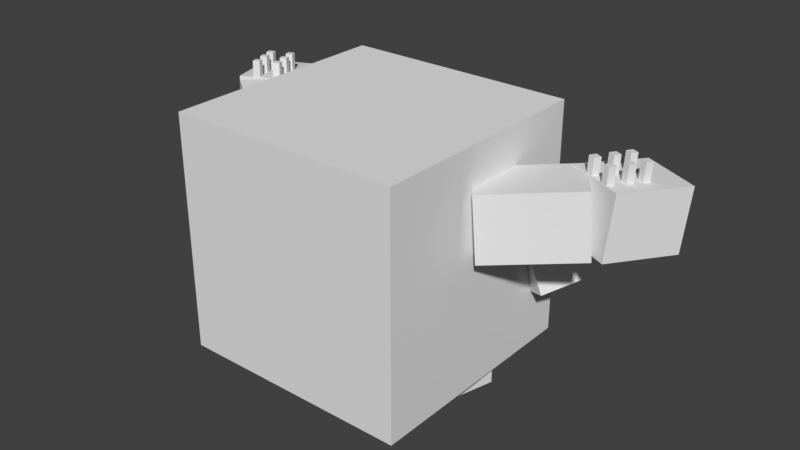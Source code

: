 # Source: graveler_alola.blend  (saved by Blender 2.78.0; exported with 4.5.12 LTS)
import bpy
from mathutils import Matrix  # noqa: F401  (used for matrix-valued properties, if any)

bpy.ops.wm.read_factory_settings(use_empty=True)
scene = bpy.context.scene
scene.name = 'Scene'

# ---- collections
col_collection_1 = bpy.data.collections.new('Collection 1'); scene.collection.children.link(col_collection_1)

# ---- world
world_world = bpy.data.worlds.new('World'); scene.world = world_world
world_world.color = (0.05088, 0.05088, 0.05088)
world_world.use_sun_shadow = False
world_world.sun_shadow_jitter_overblur = 0.0
world_world.cycles.sampling_method = 'MANUAL'

# ---- meshes
me_head = bpy.data.meshes.new('head')
me_head.from_pydata([(0.4688, 0.4688, -0.4687), (-0.4688, 0.4688, -0.4687), (-0.4688, 0.4687, 0.4688), (0.4688, 0.4687, 0.4688), (-0.4688, -0.4687, -0.4688), (0.4688, -0.4687, -0.4688), (0.4688, -0.4688, 0.4687), (-0.4688, -0.4688, 0.4687)], [], [(0, 1, 2, 3), (4, 5, 6, 7), (3, 2, 7, 6), (5, 4, 1, 0), (5, 0, 3, 6), (1, 4, 7, 2)])
_uv = me_head.uv_layers.new(name='UVMap')
_uv.uv.foreach_set('vector', [0.2969, 0.0, 0.5312, 0.0, 0.5312, 0.4688, 0.2969, 0.4688, 0.7656, 0.0, 1.0, 0.0, 1.0, 0.4688, 0.7656, 0.4688, 0.2969, 0.4688, 0.5312, 0.4688, 0.5312, 0.9375, 0.2969, 0.9375, 0.5312, 0.4688, 0.7656, 0.4688, 0.7656, 0.9375, 0.5312, 0.9375, 0.0625, 0.0, 0.2969, 0.0, 0.2969, 0.4688, 0.0625, 0.4688, 0.5312, 0.0, 0.7656, 0.0, 0.7656, 0.4688, 0.5312, 0.4688])
me_head.use_remesh_preserve_volume = False
me_head.use_remesh_preserve_attributes = False
me_head.use_mirror_vertex_groups = False
me_head.update()
me_rightarm1 = bpy.data.meshes.new('rightarm1')
me_rightarm1.from_pydata([(0.09248, 0.2099, -0.1174), (-0.2135, -0.005151, -0.1442), (-0.2353, -0.005152, 0.1049), (0.07069, 0.2099, 0.1317), (-0.07069, -0.2099, -0.1317), (0.2353, 0.005152, -0.1049), (0.2135, 0.005151, 0.1442), (-0.09248, -0.2099, 0.1174)], [], [(0, 1, 2, 3), (4, 5, 6, 7), (3, 2, 7, 6), (5, 4, 1, 0), (5, 0, 3, 6), (1, 4, 7, 2)])
_uv = me_rightarm1.uv_layers.new(name='UVMap')
_uv.uv.foreach_set('vector', [0.5938, 0.4688, 0.6875, 0.4688, 0.6875, 0.5938, 0.5938, 0.5938, 0.75, 0.4688, 0.8438, 0.4688, 0.8438, 0.5938, 0.75, 0.5938, 0.5938, 0.5938, 0.6875, 0.5938, 0.6875, 0.7188, 0.5938, 0.7188, 0.6875, 0.5938, 0.7812, 0.5938, 0.7812, 0.7188, 0.6875, 0.7188, 0.5312, 0.4688, 0.5938, 0.4688, 0.5938, 0.5938, 0.5312, 0.5938, 0.6875, 0.4688, 0.75, 0.4688, 0.75, 0.5938, 0.6875, 0.5938])
me_rightarm1.use_remesh_preserve_volume = False
me_rightarm1.use_remesh_preserve_attributes = False
me_rightarm1.use_mirror_vertex_groups = False
me_rightarm1.update()
me_cube_013 = bpy.data.meshes.new('Cube.013')
me_cube_013.from_pydata([(-0.03905, -0.03905, -0.03905), (-0.03905, -0.03905, 0.03905), (-0.03905, 0.03905, -0.03905), (-0.03905, 0.03905, 0.03905), (0.03905, -0.03905, -0.03905), (0.03905, -0.03905, 0.03905), (0.03905, 0.03905, -0.03905), (0.03905, 0.03905, 0.03905)], [], [(0, 1, 3, 2), (2, 3, 7, 6), (6, 7, 5, 4), (4, 5, 1, 0), (2, 6, 4, 0), (7, 3, 1, 5)])
_uv = me_cube_013.uv_layers.new(name='UVMap')
_uv.uv.foreach_set('vector', [0.2031, 0.8438, 0.25, 0.8438, 0.25, 0.9062, 0.2031, 0.9062, 0.2031, 0.8438, 0.25, 0.8438, 0.25, 0.9062, 0.2031, 0.9062, 0.2031, 0.8438, 0.25, 0.8438, 0.25, 0.9062, 0.2031, 0.9062, 0.2031, 0.8438, 0.25, 0.8438, 0.25, 0.9062, 0.2031, 0.9062, 0.2031, 0.8438, 0.25, 0.8438, 0.25, 0.9062, 0.2031, 0.9062, 0.2031, 0.8438, 0.25, 0.8438, 0.25, 0.9062, 0.2031, 0.9062])
me_cube_013.use_remesh_preserve_volume = False
me_cube_013.use_remesh_preserve_attributes = False
me_cube_013.use_mirror_vertex_groups = False
me_cube_013.update()
me_rightarm2 = bpy.data.meshes.new('rightarm2')
me_rightarm2.from_pydata([(-0.05386, 0.1814, -0.141), (-0.1862, -0.09951, -0.1054), (-0.1722, -0.07461, 0.143), (-0.03989, 0.2063, 0.1074), (0.03989, -0.2063, -0.1074), (0.1722, 0.07461, -0.143), (0.1862, 0.09951, 0.1054), (0.05386, -0.1814, 0.141)], [], [(0, 1, 2, 3), (4, 5, 6, 7), (3, 2, 7, 6), (5, 4, 1, 0), (5, 0, 3, 6), (1, 4, 7, 2)])
_uv = me_rightarm2.uv_layers.new(name='UVMap')
_uv.uv.foreach_set('vector', [0.5938, 0.4688, 0.6719, 0.4688, 0.6719, 0.5938, 0.5938, 0.5938, 0.7344, 0.4688, 0.8125, 0.4688, 0.8125, 0.5938, 0.7344, 0.5938, 0.5938, 0.5938, 0.6719, 0.5938, 0.6719, 0.7188, 0.5938, 0.7188, 0.6719, 0.5938, 0.75, 0.5938, 0.75, 0.7188, 0.6719, 0.7188, 0.5312, 0.4688, 0.5938, 0.4688, 0.5938, 0.5938, 0.5312, 0.5938, 0.6719, 0.4688, 0.7344, 0.4688, 0.7344, 0.5938, 0.6719, 0.5938])
me_rightarm2.use_remesh_preserve_volume = False
me_rightarm2.use_remesh_preserve_attributes = False
me_rightarm2.use_mirror_vertex_groups = False
me_rightarm2.update()
me_cube_016 = bpy.data.meshes.new('Cube.016')
me_cube_016.from_pydata([(0.02731, -0.074, 0.06906), (0.02355, -0.08249, -0.06027), (0.01476, -0.1005, 0.07117), (0.011, -0.1089, -0.05817), (0.001374, -0.0617, 0.06901), (-0.00239, -0.07019, -0.06032), (-0.01118, -0.08815, 0.07111), (-0.01494, -0.09664, -0.05822), (-0.09113, -0.06051, -0.05837), (-0.08737, -0.05201, 0.07096), (-0.07858, -0.03405, -0.06048), (-0.07482, -0.02556, 0.06885), (-0.06519, -0.07281, -0.05832), (-0.06143, -0.06432, 0.07101), (-0.05264, -0.04636, -0.06042), (-0.04888, -0.03786, 0.06891), (-0.05767, 0.01002, -0.06398), (-0.05391, 0.01851, 0.06535), (-0.04512, 0.03647, -0.06608), (-0.04136, 0.04496, 0.06325), (-0.03173, -0.002285, -0.06393), (-0.02797, 0.006207, 0.06541), (-0.01918, 0.02417, -0.06603), (-0.01542, 0.03266, 0.0633), (-0.02887, 0.07073, -0.0688), (-0.0251, 0.07922, 0.06053), (-0.01631, 0.09718, -0.07091), (-0.01255, 0.1057, 0.05843), (-0.002926, 0.05843, -0.06875), (0.0008378, 0.06692, 0.06058), (0.009625, 0.08488, -0.07085), (0.01339, 0.09337, 0.05848), (0.01852, -0.02612, -0.06382), (0.02228, -0.01763, 0.06551), (0.03107, 0.0003343, -0.06593), (0.03484, 0.008826, 0.06341), (0.04446, -0.03842, -0.06377), (0.04822, -0.02993, 0.06556), (0.05701, -0.01197, -0.06587), (0.06078, -0.003477, 0.06346), (0.04733, 0.03459, -0.06865), (0.05109, 0.04309, 0.06068), (0.05988, 0.06105, -0.07075), (0.06364, 0.06954, 0.05858), (0.07327, 0.02229, -0.06859), (0.07703, 0.03078, 0.06074), (0.08582, 0.04874, -0.0707), (0.08958, 0.05724, 0.05863)], [], [(5, 1, 3, 7), (5, 4, 0, 1), (7, 6, 4, 5), (3, 2, 6, 7), (0, 4, 6, 2), (1, 0, 2, 3), (8, 9, 11, 10), (10, 11, 15, 14), (14, 15, 13, 12), (12, 13, 9, 8), (10, 14, 12, 8), (15, 11, 9, 13), (16, 17, 19, 18), (18, 19, 23, 22), (22, 23, 21, 20), (20, 21, 17, 16), (18, 22, 20, 16), (23, 19, 17, 21), (24, 25, 27, 26), (26, 27, 31, 30), (30, 31, 29, 28), (28, 29, 25, 24), (26, 30, 28, 24), (31, 27, 25, 29), (32, 33, 35, 34), (34, 35, 39, 38), (38, 39, 37, 36), (36, 37, 33, 32), (34, 38, 36, 32), (39, 35, 33, 37), (40, 41, 43, 42), (42, 43, 47, 46), (46, 47, 45, 44), (44, 45, 41, 40), (42, 46, 44, 40), (47, 43, 41, 45)])
_uv = me_cube_016.uv_layers.new(name='UVMap')
_uv.uv.foreach_set('vector', [0.0625, 0.8438, 0.1094, 0.8438, 0.1094, 0.9062, 0.0625, 0.9062, 0.0625, 0.8438, 0.1094, 0.8438, 0.1094, 0.9062, 0.0625, 0.9062, 0.0625, 0.8438, 0.1094, 0.8438, 0.1094, 0.9062, 0.0625, 0.9062, 0.0625, 0.8438, 0.1094, 0.8438, 0.1094, 0.9062, 0.0625, 0.9062, 0.0625, 0.8438, 0.1094, 0.8438, 0.1094, 0.9062, 0.0625, 0.9062, 0.0625, 0.8438, 0.1094, 0.8438, 0.1094, 0.9062, 0.0625, 0.9062, 0.0625, 0.8438, 0.1094, 0.8438, 0.1094, 0.9062, 0.0625, 0.9062, 0.0625, 0.8438, 0.1094, 0.8438, 0.1094, 0.9062, 0.0625, 0.9062, 0.0625, 0.8438, 0.1094, 0.8438, 0.1094, 0.9062, 0.0625, 0.9062, 0.0625, 0.8438, 0.1094, 0.8438, 0.1094, 0.9062, 0.0625, 0.9062, 0.0625, 0.8438, 0.1094, 0.8438, 0.1094, 0.9062, 0.0625, 0.9062, 0.0625, 0.8438, 0.1094, 0.8438, 0.1094, 0.9062, 0.0625, 0.9062, 0.0625, 0.8438, 0.1094, 0.8438, 0.1094, 0.9062, 0.0625, 0.9062, 0.0625, 0.8438, 0.1094, 0.8438, 0.1094, 0.9062, 0.0625, 0.9062, 0.0625, 0.8438, 0.1094, 0.8438, 0.1094, 0.9062, 0.0625, 0.9062, 0.0625, 0.8438, 0.1094, 0.8438, 0.1094, 0.9062, 0.0625, 0.9062, 0.0625, 0.8438, 0.1094, 0.8438, 0.1094, 0.9062, 0.0625, 0.9062, 0.0625, 0.8438, 0.1094, 0.8438, 0.1094, 0.9062, 0.0625, 0.9062, 0.0625, 0.8438, 0.1094, 0.8438, 0.1094, 0.9062, 0.0625, 0.9062, 0.0625, 0.8438, 0.1094, 0.8438, 0.1094, 0.9062, 0.0625, 0.9062, 0.0625, 0.8438, 0.1094, 0.8438, 0.1094, 0.9062, 0.0625, 0.9062, 0.0625, 0.8438, 0.1094, 0.8438, 0.1094, 0.9062, 0.0625, 0.9062, 0.0625, 0.8438, 0.1094, 0.8438, 0.1094, 0.9062, 0.0625, 0.9062, 0.0625, 0.8438, 0.1094, 0.8438, 0.1094, 0.9062, 0.0625, 0.9062, 0.0625, 0.8438, 0.1094, 0.8438, 0.1094, 0.9062, 0.0625, 0.9062, 0.0625, 0.8438, 0.1094, 0.8438, 0.1094, 0.9062, 0.0625, 0.9062, 0.0625, 0.8438, 0.1094, 0.8438, 0.1094, 0.9062, 0.0625, 0.9062, 0.0625, 0.8438, 0.1094, 0.8438, 0.1094, 0.9062, 0.0625, 0.9062, 0.0625, 0.8438, 0.1094, 0.8438, 0.1094, 0.9062, 0.0625, 0.9062, 0.0625, 0.8438, 0.1094, 0.8438, 0.1094, 0.9062, 0.0625, 0.9062, 0.0625, 0.8438, 0.1094, 0.8438, 0.1094, 0.9062, 0.0625, 0.9062, 0.0625, 0.8438, 0.1094, 0.8438, 0.1094, 0.9062, 0.0625, 0.9062, 0.0625, 0.8438, 0.1094, 0.8438, 0.1094, 0.9062, 0.0625, 0.9062, 0.0625, 0.8438, 0.1094, 0.8438, 0.1094, 0.9062, 0.0625, 0.9062, 0.0625, 0.8438, 0.1094, 0.8438, 0.1094, 0.9062, 0.0625, 0.9062, 0.0625, 0.8438, 0.1094, 0.8438, 0.1094, 0.9062, 0.0625, 0.9062])
me_cube_016.use_remesh_preserve_volume = False
me_cube_016.use_remesh_preserve_attributes = False
me_cube_016.use_mirror_vertex_groups = False
me_cube_016.update()
me_leftarm3 = bpy.data.meshes.new('leftarm3')
me_leftarm3.from_pydata([(0.1373, 0.1933, -0.1938), (-0.3027, 0.04554, -0.007741), (-0.2053, 0.04554, 0.2225), (0.2346, 0.1933, 0.03651), (-0.2346, -0.1933, -0.03651), (0.2053, -0.04554, -0.2225), (0.3027, -0.04554, 0.007741), (-0.1373, -0.1933, 0.1938)], [], [(0, 1, 2, 3), (4, 5, 6, 7), (3, 2, 7, 6), (5, 4, 1, 0), (5, 0, 3, 6), (1, 4, 7, 2)])
_uv = me_leftarm3.uv_layers.new(name='UVMap')
_uv.uv.foreach_set('vector', [0.3594, 0.6875, 0.4844, 0.6875, 0.4844, 0.8125, 0.3594, 0.8125, 0.5469, 0.6875, 0.6719, 0.6875, 0.6719, 0.8125, 0.5469, 0.8125, 0.3594, 0.8125, 0.4844, 0.8125, 0.4844, 0.9375, 0.3594, 0.9375, 0.4844, 0.8125, 0.6094, 0.8125, 0.6094, 0.9375, 0.4844, 0.9375, 0.2969, 0.6875, 0.3594, 0.6875, 0.3594, 0.8125, 0.2969, 0.8125, 0.4844, 0.6875, 0.5469, 0.6875, 0.5469, 0.8125, 0.4844, 0.8125])
me_leftarm3.use_remesh_preserve_volume = False
me_leftarm3.use_remesh_preserve_attributes = False
me_leftarm3.use_mirror_vertex_groups = False
me_leftarm3.update()
me_cube_010 = bpy.data.meshes.new('Cube.010')
me_cube_010.from_pydata([(-0.03905, -0.03905, -0.03905), (-0.03905, -0.03905, 0.03905), (-0.03905, 0.03905, -0.03905), (-0.03905, 0.03905, 0.03905), (0.03905, -0.03905, -0.03905), (0.03905, -0.03905, 0.03905), (0.03905, 0.03905, -0.03905), (0.03905, 0.03905, 0.03905)], [], [(0, 1, 3, 2), (2, 3, 7, 6), (6, 7, 5, 4), (4, 5, 1, 0), (2, 6, 4, 0), (7, 3, 1, 5)])
_uv = me_cube_010.uv_layers.new(name='UVMap')
_uv.uv.foreach_set('vector', [0.2031, 0.8438, 0.25, 0.8438, 0.25, 0.9062, 0.2031, 0.9062, 0.2031, 0.8438, 0.25, 0.8438, 0.25, 0.9062, 0.2031, 0.9062, 0.2031, 0.8438, 0.25, 0.8438, 0.25, 0.9062, 0.2031, 0.9062, 0.2031, 0.8438, 0.25, 0.8438, 0.25, 0.9062, 0.2031, 0.9062, 0.2031, 0.8438, 0.25, 0.8438, 0.25, 0.9062, 0.2031, 0.9062, 0.2031, 0.8438, 0.25, 0.8438, 0.25, 0.9062, 0.2031, 0.9062])
me_cube_010.use_remesh_preserve_volume = False
me_cube_010.use_remesh_preserve_attributes = False
me_cube_010.use_mirror_vertex_groups = False
me_cube_010.update()
me_leftarm1 = bpy.data.meshes.new('leftarm1')
me_leftarm1.from_pydata([(0.2135, -0.005151, -0.1442), (-0.09248, 0.2099, -0.1174), (-0.07069, 0.2099, 0.1317), (0.2353, -0.005152, 0.1049), (-0.2353, 0.005152, -0.1049), (0.07069, -0.2099, -0.1317), (0.09248, -0.2099, 0.1174), (-0.2135, 0.005151, 0.1442)], [], [(0, 1, 2, 3), (4, 5, 6, 7), (3, 2, 7, 6), (5, 4, 1, 0), (5, 0, 3, 6), (1, 4, 7, 2)])
_uv = me_leftarm1.uv_layers.new(name='UVMap')
_uv.uv.foreach_set('vector', [0.5938, 0.4688, 0.6875, 0.4688, 0.6875, 0.5938, 0.5938, 0.5938, 0.75, 0.4688, 0.8438, 0.4688, 0.8438, 0.5938, 0.75, 0.5938, 0.5938, 0.5938, 0.6875, 0.5938, 0.6875, 0.7188, 0.5938, 0.7188, 0.6875, 0.5938, 0.7812, 0.5938, 0.7812, 0.7188, 0.6875, 0.7188, 0.5312, 0.4688, 0.5938, 0.4688, 0.5938, 0.5938, 0.5312, 0.5938, 0.6875, 0.4688, 0.75, 0.4688, 0.75, 0.5938, 0.6875, 0.5938])
me_leftarm1.use_remesh_preserve_volume = False
me_leftarm1.use_remesh_preserve_attributes = False
me_leftarm1.use_mirror_vertex_groups = False
me_leftarm1.update()
me_cube_012 = bpy.data.meshes.new('Cube.012')
me_cube_012.from_pydata([(-0.03905, -0.03905, -0.03905), (-0.03905, -0.03905, 0.03905), (-0.03905, 0.03905, -0.03905), (-0.03905, 0.03905, 0.03905), (0.03905, -0.03905, -0.03905), (0.03905, -0.03905, 0.03905), (0.03905, 0.03905, -0.03905), (0.03905, 0.03905, 0.03905)], [], [(0, 1, 3, 2), (2, 3, 7, 6), (6, 7, 5, 4), (4, 5, 1, 0), (2, 6, 4, 0), (7, 3, 1, 5)])
_uv = me_cube_012.uv_layers.new(name='UVMap')
_uv.uv.foreach_set('vector', [0.2031, 0.8438, 0.25, 0.8438, 0.25, 0.9062, 0.2031, 0.9062, 0.2031, 0.8438, 0.25, 0.8438, 0.25, 0.9062, 0.2031, 0.9062, 0.2031, 0.8438, 0.25, 0.8438, 0.25, 0.9062, 0.2031, 0.9062, 0.2031, 0.8438, 0.25, 0.8438, 0.25, 0.9062, 0.2031, 0.9062, 0.2031, 0.8438, 0.25, 0.8438, 0.25, 0.9062, 0.2031, 0.9062, 0.2031, 0.8438, 0.25, 0.8438, 0.25, 0.9062, 0.2031, 0.9062])
me_cube_012.use_remesh_preserve_volume = False
me_cube_012.use_remesh_preserve_attributes = False
me_cube_012.use_mirror_vertex_groups = False
me_cube_012.update()
me_leftarm2 = bpy.data.meshes.new('leftarm2')
me_leftarm2.from_pydata([(0.1862, -0.09951, -0.1054), (0.05386, 0.1814, -0.141), (0.03989, 0.2063, 0.1074), (0.1722, -0.07461, 0.143), (-0.1722, 0.07461, -0.143), (-0.03989, -0.2063, -0.1074), (-0.05386, -0.1814, 0.141), (-0.1862, 0.09951, 0.1054)], [], [(0, 1, 2, 3), (4, 5, 6, 7), (3, 2, 7, 6), (5, 4, 1, 0), (5, 0, 3, 6), (1, 4, 7, 2)])
_uv = me_leftarm2.uv_layers.new(name='UVMap')
_uv.uv.foreach_set('vector', [0.5938, 0.4688, 0.6719, 0.4688, 0.6719, 0.5938, 0.5938, 0.5938, 0.7344, 0.4688, 0.8125, 0.4688, 0.8125, 0.5938, 0.7344, 0.5938, 0.5938, 0.5938, 0.6719, 0.5938, 0.6719, 0.7188, 0.5938, 0.7188, 0.6719, 0.5938, 0.75, 0.5938, 0.75, 0.7188, 0.6719, 0.7188, 0.5312, 0.4688, 0.5938, 0.4688, 0.5938, 0.5938, 0.5312, 0.5938, 0.6719, 0.4688, 0.7344, 0.4688, 0.7344, 0.5938, 0.6719, 0.5938])
me_leftarm2.use_remesh_preserve_volume = False
me_leftarm2.use_remesh_preserve_attributes = False
me_leftarm2.use_mirror_vertex_groups = False
me_leftarm2.update()
me_cube_014 = bpy.data.meshes.new('Cube.014')
me_cube_014.from_pydata([(0.0741, -0.02704, 0.06906), (0.07815, -0.0354, -0.06027), (0.08616, -0.05372, 0.07117), (0.0902, -0.06208, -0.05817), (0.04794, -0.03886, 0.06901), (0.05198, -0.04722, -0.06032), (0.06, -0.06554, 0.07111), (0.06404, -0.07391, -0.05822), (-0.0128, -0.1086, -0.05837), (-0.01684, -0.1003, 0.07096), (-0.02486, -0.08196, -0.06048), (-0.0289, -0.07359, 0.06885), (0.01336, -0.09681, -0.05832), (0.009317, -0.08845, 0.07101), (0.001302, -0.07013, -0.06042), (-0.002739, -0.06177, 0.06891), (-0.04494, -0.0375, -0.06398), (-0.04899, -0.02914, 0.06535), (-0.057, -0.01082, -0.06608), (-0.06104, -0.002456, 0.06325), (-0.01878, -0.02568, -0.06393), (-0.02282, -0.01731, 0.06541), (-0.03084, 0.001005, -0.06603), (-0.03488, 0.009369, 0.0633), (-0.07261, 0.02374, -0.0688), (-0.07665, 0.0321, 0.06053), (-0.08467, 0.05042, -0.07091), (-0.08871, 0.05878, 0.05843), (-0.04645, 0.03556, -0.06875), (-0.05049, 0.04392, 0.06058), (-0.05851, 0.06224, -0.07085), (-0.06255, 0.07061, 0.05848), (0.0319, -0.00277, -0.06382), (0.02786, 0.005593, 0.06551), (0.01984, 0.02391, -0.06593), (0.0158, 0.03228, 0.06341), (0.05806, 0.009054, -0.06377), (0.05402, 0.01742, 0.06556), (0.046, 0.03574, -0.06587), (0.04196, 0.0441, 0.06346), (0.00423, 0.05847, -0.06865), (0.0001884, 0.06683, 0.06068), (-0.007826, 0.08515, -0.07075), (-0.01187, 0.09352, 0.05858), (0.03039, 0.07029, -0.06859), (0.02635, 0.07866, 0.06074), (0.01833, 0.09698, -0.0707), (0.01429, 0.1053, 0.05863)], [], [(5, 1, 3, 7), (5, 4, 0, 1), (7, 6, 4, 5), (3, 2, 6, 7), (0, 4, 6, 2), (1, 0, 2, 3), (8, 9, 11, 10), (10, 11, 15, 14), (14, 15, 13, 12), (12, 13, 9, 8), (10, 14, 12, 8), (15, 11, 9, 13), (16, 17, 19, 18), (18, 19, 23, 22), (22, 23, 21, 20), (20, 21, 17, 16), (18, 22, 20, 16), (23, 19, 17, 21), (24, 25, 27, 26), (26, 27, 31, 30), (30, 31, 29, 28), (28, 29, 25, 24), (26, 30, 28, 24), (31, 27, 25, 29), (32, 33, 35, 34), (34, 35, 39, 38), (38, 39, 37, 36), (36, 37, 33, 32), (34, 38, 36, 32), (39, 35, 33, 37), (40, 41, 43, 42), (42, 43, 47, 46), (46, 47, 45, 44), (44, 45, 41, 40), (42, 46, 44, 40), (47, 43, 41, 45)])
_uv = me_cube_014.uv_layers.new(name='UVMap')
_uv.uv.foreach_set('vector', [0.0625, 0.8438, 0.1094, 0.8438, 0.1094, 0.9062, 0.0625, 0.9062, 0.0625, 0.8438, 0.1094, 0.8438, 0.1094, 0.9062, 0.0625, 0.9062, 0.0625, 0.8438, 0.1094, 0.8438, 0.1094, 0.9062, 0.0625, 0.9062, 0.0625, 0.8438, 0.1094, 0.8438, 0.1094, 0.9062, 0.0625, 0.9062, 0.0625, 0.8438, 0.1094, 0.8438, 0.1094, 0.9062, 0.0625, 0.9062, 0.0625, 0.8438, 0.1094, 0.8438, 0.1094, 0.9062, 0.0625, 0.9062, 0.0625, 0.8438, 0.1094, 0.8438, 0.1094, 0.9062, 0.0625, 0.9062, 0.0625, 0.8438, 0.1094, 0.8438, 0.1094, 0.9062, 0.0625, 0.9062, 0.0625, 0.8438, 0.1094, 0.8438, 0.1094, 0.9062, 0.0625, 0.9062, 0.0625, 0.8438, 0.1094, 0.8438, 0.1094, 0.9062, 0.0625, 0.9062, 0.0625, 0.8438, 0.1094, 0.8438, 0.1094, 0.9062, 0.0625, 0.9062, 0.0625, 0.8438, 0.1094, 0.8438, 0.1094, 0.9062, 0.0625, 0.9062, 0.0625, 0.8438, 0.1094, 0.8438, 0.1094, 0.9062, 0.0625, 0.9062, 0.0625, 0.8438, 0.1094, 0.8438, 0.1094, 0.9062, 0.0625, 0.9062, 0.0625, 0.8438, 0.1094, 0.8438, 0.1094, 0.9062, 0.0625, 0.9062, 0.0625, 0.8438, 0.1094, 0.8438, 0.1094, 0.9062, 0.0625, 0.9062, 0.0625, 0.8438, 0.1094, 0.8438, 0.1094, 0.9062, 0.0625, 0.9062, 0.0625, 0.8438, 0.1094, 0.8438, 0.1094, 0.9062, 0.0625, 0.9062, 0.0625, 0.8438, 0.1094, 0.8438, 0.1094, 0.9062, 0.0625, 0.9062, 0.0625, 0.8438, 0.1094, 0.8438, 0.1094, 0.9062, 0.0625, 0.9062, 0.0625, 0.8438, 0.1094, 0.8438, 0.1094, 0.9062, 0.0625, 0.9062, 0.0625, 0.8438, 0.1094, 0.8438, 0.1094, 0.9062, 0.0625, 0.9062, 0.0625, 0.8438, 0.1094, 0.8438, 0.1094, 0.9062, 0.0625, 0.9062, 0.0625, 0.8438, 0.1094, 0.8438, 0.1094, 0.9062, 0.0625, 0.9062, 0.0625, 0.8438, 0.1094, 0.8438, 0.1094, 0.9062, 0.0625, 0.9062, 0.0625, 0.8438, 0.1094, 0.8438, 0.1094, 0.9062, 0.0625, 0.9062, 0.0625, 0.8438, 0.1094, 0.8438, 0.1094, 0.9062, 0.0625, 0.9062, 0.0625, 0.8438, 0.1094, 0.8438, 0.1094, 0.9062, 0.0625, 0.9062, 0.0625, 0.8438, 0.1094, 0.8438, 0.1094, 0.9062, 0.0625, 0.9062, 0.0625, 0.8438, 0.1094, 0.8438, 0.1094, 0.9062, 0.0625, 0.9062, 0.0625, 0.8438, 0.1094, 0.8438, 0.1094, 0.9062, 0.0625, 0.9062, 0.0625, 0.8438, 0.1094, 0.8438, 0.1094, 0.9062, 0.0625, 0.9062, 0.0625, 0.8438, 0.1094, 0.8438, 0.1094, 0.9062, 0.0625, 0.9062, 0.0625, 0.8438, 0.1094, 0.8438, 0.1094, 0.9062, 0.0625, 0.9062, 0.0625, 0.8438, 0.1094, 0.8438, 0.1094, 0.9062, 0.0625, 0.9062, 0.0625, 0.8438, 0.1094, 0.8438, 0.1094, 0.9062, 0.0625, 0.9062])
me_cube_014.use_remesh_preserve_volume = False
me_cube_014.use_remesh_preserve_attributes = False
me_cube_014.use_mirror_vertex_groups = False
me_cube_014.update()
me_cube_009 = bpy.data.meshes.new('Cube.009')
me_cube_009.from_pydata([(-0.06553, -0.01091, -0.04876), (-0.06683, -0.0175, -0.00601), (-0.06092, 0.03159, -0.04206), (-0.06223, 0.025, 0.0006858), (0.06129, -0.02491, -0.04705), (0.05999, -0.0315, -0.004308), (0.06589, 0.01759, -0.04036), (0.06459, 0.011, 0.002387), (-0.06629, -0.01022, 0.002042), (-0.06471, -0.01724, 0.04471), (-0.06087, 0.03218, 0.008817), (-0.05929, 0.02516, 0.05149), (0.06022, -0.02524, -0.005117), (0.0618, -0.03227, 0.03755), (0.06564, 0.01715, 0.001659), (0.06722, 0.01013, 0.04433)], [], [(0, 2, 3, 1), (2, 6, 7, 3), (6, 4, 5, 7), (4, 0, 1, 5), (2, 0, 4, 6), (7, 5, 1, 3), (8, 10, 11, 9), (10, 14, 15, 11), (14, 12, 13, 15), (12, 8, 9, 13), (10, 8, 12, 14), (15, 13, 9, 11)])
_uv = me_cube_009.uv_layers.new(name='UVMap')
_uv.uv.foreach_set('vector', [0.03125, 0.8125, 0.03125, 0.9375, 0.125, 0.9375, 0.125, 0.8125, 0.03125, 0.8125, 0.03125, 0.9375, 0.125, 0.9375, 0.125, 0.8125, 0.03125, 0.8125, 0.03125, 0.9375, 0.125, 0.9375, 0.125, 0.8125, 0.03125, 0.8125, 0.03125, 0.9375, 0.125, 0.9375, 0.125, 0.8125, 0.03125, 0.8125, 0.03125, 0.9375, 0.125, 0.9375, 0.125, 0.8125, 0.03125, 0.8125, 0.03125, 0.9375, 0.125, 0.9375, 0.125, 0.8125, 0.03125, 0.8125, 0.03125, 0.9375, 0.125, 0.9375, 0.125, 0.8125, 0.03125, 0.8125, 0.03125, 0.9375, 0.125, 0.9375, 0.125, 0.8125, 0.03125, 0.8125, 0.03125, 0.9375, 0.125, 0.9375, 0.125, 0.8125, 0.03125, 0.8125, 0.03125, 0.9375, 0.125, 0.9375, 0.125, 0.8125, 0.03125, 0.8125, 0.03125, 0.9375, 0.125, 0.9375, 0.125, 0.8125, 0.03125, 0.8125, 0.03125, 0.9375, 0.125, 0.9375, 0.125, 0.8125])
me_cube_009.use_remesh_preserve_volume = False
me_cube_009.use_remesh_preserve_attributes = False
me_cube_009.use_mirror_vertex_groups = False
me_cube_009.update()
me_cube_007 = bpy.data.meshes.new('Cube.007')
me_cube_007.from_pydata([(0.06553, -0.01091, -0.04876), (0.06683, -0.0175, -0.00601), (0.06092, 0.03159, -0.04206), (0.06223, 0.025, 0.0006858), (-0.06129, -0.02491, -0.04705), (-0.05999, -0.0315, -0.004308), (-0.06589, 0.01759, -0.04036), (-0.06459, 0.011, 0.002387), (0.06629, -0.01022, 0.002042), (0.06471, -0.01724, 0.04471), (0.06087, 0.03218, 0.008817), (0.05929, 0.02516, 0.05149), (-0.06022, -0.02524, -0.005117), (-0.0618, -0.03227, 0.03755), (-0.06564, 0.01715, 0.001659), (-0.06722, 0.01013, 0.04433)], [], [(0, 2, 3, 1), (2, 6, 7, 3), (6, 4, 5, 7), (4, 0, 1, 5), (2, 0, 4, 6), (7, 5, 1, 3), (8, 10, 11, 9), (10, 14, 15, 11), (14, 12, 13, 15), (12, 8, 9, 13), (10, 8, 12, 14), (15, 13, 9, 11)])
_uv = me_cube_007.uv_layers.new(name='UVMap')
_uv.uv.foreach_set('vector', [0.03125, 0.8125, 0.03125, 0.9375, 0.125, 0.9375, 0.125, 0.8125, 0.03125, 0.8125, 0.03125, 0.9375, 0.125, 0.9375, 0.125, 0.8125, 0.03125, 0.8125, 0.03125, 0.9375, 0.125, 0.9375, 0.125, 0.8125, 0.03125, 0.8125, 0.03125, 0.9375, 0.125, 0.9375, 0.125, 0.8125, 0.03125, 0.8125, 0.03125, 0.9375, 0.125, 0.9375, 0.125, 0.8125, 0.03125, 0.8125, 0.03125, 0.9375, 0.125, 0.9375, 0.125, 0.8125, 0.03125, 0.8125, 0.03125, 0.9375, 0.125, 0.9375, 0.125, 0.8125, 0.03125, 0.8125, 0.03125, 0.9375, 0.125, 0.9375, 0.125, 0.8125, 0.03125, 0.8125, 0.03125, 0.9375, 0.125, 0.9375, 0.125, 0.8125, 0.03125, 0.8125, 0.03125, 0.9375, 0.125, 0.9375, 0.125, 0.8125, 0.03125, 0.8125, 0.03125, 0.9375, 0.125, 0.9375, 0.125, 0.8125, 0.03125, 0.8125, 0.03125, 0.9375, 0.125, 0.9375, 0.125, 0.8125])
me_cube_007.use_remesh_preserve_volume = False
me_cube_007.use_remesh_preserve_attributes = False
me_cube_007.use_mirror_vertex_groups = False
me_cube_007.update()
me_eyebrow = bpy.data.meshes.new('eyebrow')
me_eyebrow.from_pydata([(0.2281, -0.05074, 0.02719), (0.1831, -0.04908, 0.1054), (0.2318, 0.03941, 0.02738), (0.1868, 0.04108, 0.1056), (-0.002272, -0.04108, -0.1056), (-0.04726, -0.03941, -0.02738), (0.0014, 0.04908, -0.1054), (-0.04359, 0.05074, -0.02719), (-0.2281, -0.05074, 0.02719), (-0.1831, -0.04908, 0.1054), (-0.2318, 0.03941, 0.02738), (-0.1868, 0.04108, 0.1056), (0.002272, -0.04108, -0.1056), (0.04726, -0.03941, -0.02738), (-0.0014, 0.04908, -0.1054), (0.04359, 0.05074, -0.02719)], [], [(0, 2, 3, 1), (2, 6, 7, 3), (6, 4, 5, 7), (4, 0, 1, 5), (2, 0, 4, 6), (7, 5, 1, 3), (8, 9, 11, 10), (10, 11, 15, 14), (14, 15, 13, 12), (12, 13, 9, 8), (10, 14, 12, 8), (15, 11, 9, 13)])
_uv = me_eyebrow.uv_layers.new(name='UVMap')
_uv.uv.foreach_set('vector', [0.03125, 0.8125, 0.03125, 0.9375, 0.125, 0.9375, 0.125, 0.8125, 0.03125, 0.8125, 0.03125, 0.9375, 0.125, 0.9375, 0.125, 0.8125, 0.03125, 0.8125, 0.03125, 0.9375, 0.125, 0.9375, 0.125, 0.8125, 0.03125, 0.8125, 0.03125, 0.9375, 0.125, 0.9375, 0.125, 0.8125, 0.03125, 0.8125, 0.03125, 0.9375, 0.125, 0.9375, 0.125, 0.8125, 0.03125, 0.8125, 0.03125, 0.9375, 0.125, 0.9375, 0.125, 0.8125, 0.03125, 0.8125, 0.125, 0.8125, 0.125, 0.9375, 0.03125, 0.9375, 0.03125, 0.8125, 0.125, 0.8125, 0.125, 0.9375, 0.03125, 0.9375, 0.03125, 0.8125, 0.125, 0.8125, 0.125, 0.9375, 0.03125, 0.9375, 0.03125, 0.8125, 0.125, 0.8125, 0.125, 0.9375, 0.03125, 0.9375, 0.03125, 0.8125, 0.125, 0.8125, 0.125, 0.9375, 0.03125, 0.9375, 0.03125, 0.8125, 0.125, 0.8125, 0.125, 0.9375, 0.03125, 0.9375])
me_eyebrow.use_remesh_preserve_volume = False
me_eyebrow.use_remesh_preserve_attributes = False
me_eyebrow.use_mirror_vertex_groups = False
me_eyebrow.update()
me_cube_001 = bpy.data.meshes.new('Cube.001')
me_cube_001.from_pydata([(-0.03905, -0.03905, -0.03905), (-0.03905, -0.03905, 0.03905), (-0.03905, 0.03905, -0.03905), (-0.03905, 0.03905, 0.03905), (0.03905, -0.03905, -0.03905), (0.03905, -0.03905, 0.03905), (0.03905, 0.03905, -0.03905), (0.03905, 0.03905, 0.03905)], [], [(0, 1, 3, 2), (2, 3, 7, 6), (6, 7, 5, 4), (4, 5, 1, 0), (2, 6, 4, 0), (7, 3, 1, 5)])
_uv = me_cube_001.uv_layers.new(name='UVMap')
_uv.uv.foreach_set('vector', [0.2031, 0.8438, 0.25, 0.8438, 0.25, 0.9062, 0.2031, 0.9062, 0.2031, 0.8438, 0.25, 0.8438, 0.25, 0.9062, 0.2031, 0.9062, 0.2031, 0.8438, 0.25, 0.8438, 0.25, 0.9062, 0.2031, 0.9062, 0.2031, 0.8438, 0.25, 0.8438, 0.25, 0.9062, 0.2031, 0.9062, 0.2031, 0.8438, 0.25, 0.8438, 0.25, 0.9062, 0.2031, 0.9062, 0.2031, 0.8438, 0.25, 0.8438, 0.25, 0.9062, 0.2031, 0.9062])
me_cube_001.use_remesh_preserve_volume = False
me_cube_001.use_remesh_preserve_attributes = False
me_cube_001.use_mirror_vertex_groups = False
me_cube_001.update()
me_leftfoot = bpy.data.meshes.new('leftfoot')
me_leftfoot.from_pydata([(0.07221, 0.2135, -0.0625), (-0.1693, 0.1488, -0.0625), (-0.1693, 0.1488, 0.0625), (0.07221, 0.2135, 0.0625), (-0.07221, -0.2135, -0.0625), (0.1693, -0.1488, -0.0625), (0.1693, -0.1488, 0.0625), (-0.07221, -0.2135, 0.0625)], [], [(0, 1, 2, 3), (4, 5, 6, 7), (3, 2, 7, 6), (5, 4, 1, 0), (5, 0, 3, 6), (1, 4, 7, 2)])
_uv = me_leftfoot.uv_layers.new(name='UVMap')
_uv.uv.foreach_set('vector', [0.625, 0.4688, 0.6875, 0.4688, 0.6875, 0.5312, 0.625, 0.5312, 0.7812, 0.4688, 0.8438, 0.4688, 0.8438, 0.5312, 0.7812, 0.5312, 0.625, 0.5312, 0.6875, 0.5312, 0.6875, 0.7188, 0.625, 0.7188, 0.6875, 0.5312, 0.75, 0.5312, 0.75, 0.7188, 0.6875, 0.7188, 0.5312, 0.4688, 0.625, 0.4688, 0.625, 0.5312, 0.5312, 0.5312, 0.6875, 0.4688, 0.7812, 0.4688, 0.7812, 0.5312, 0.6875, 0.5312])
me_leftfoot.use_remesh_preserve_volume = False
me_leftfoot.use_remesh_preserve_attributes = False
me_leftfoot.use_mirror_vertex_groups = False
me_leftfoot.update()
me_rightarm3 = bpy.data.meshes.new('rightarm3')
me_rightarm3.from_pydata([(-0.2076, 0.02645, -0.2235), (0.183, -0.2385, -0.05836), (0.08561, -0.2385, 0.1719), (-0.305, 0.02645, 0.006775), (0.305, -0.02645, -0.006776), (-0.08561, 0.2385, -0.1719), (-0.183, 0.2385, 0.05836), (0.2076, -0.02645, 0.2235)], [], [(0, 1, 2, 3), (4, 5, 6, 7), (3, 2, 7, 6), (5, 4, 1, 0), (5, 0, 3, 6), (1, 4, 7, 2)])
_uv = me_rightarm3.uv_layers.new(name='UVMap')
_uv.uv.foreach_set('vector', [0.3594, 0.6875, 0.4844, 0.6875, 0.4844, 0.8125, 0.3594, 0.8125, 0.5469, 0.6875, 0.6719, 0.6875, 0.6719, 0.8125, 0.5469, 0.8125, 0.3594, 0.8125, 0.4844, 0.8125, 0.4844, 0.9375, 0.3594, 0.9375, 0.4844, 0.8125, 0.6094, 0.8125, 0.6094, 0.9375, 0.4844, 0.9375, 0.2969, 0.6875, 0.3594, 0.6875, 0.3594, 0.8125, 0.2969, 0.8125, 0.4844, 0.6875, 0.5469, 0.6875, 0.5469, 0.8125, 0.4844, 0.8125])
me_rightarm3.use_remesh_preserve_volume = False
me_rightarm3.use_remesh_preserve_attributes = False
me_rightarm3.use_mirror_vertex_groups = False
me_rightarm3.update()
me_cube_011 = bpy.data.meshes.new('Cube.011')
me_cube_011.from_pydata([(-0.03905, -0.03905, -0.03905), (-0.03905, -0.03905, 0.03905), (-0.03905, 0.03905, -0.03905), (-0.03905, 0.03905, 0.03905), (0.03905, -0.03905, -0.03905), (0.03905, -0.03905, 0.03905), (0.03905, 0.03905, -0.03905), (0.03905, 0.03905, 0.03905)], [], [(0, 1, 3, 2), (2, 3, 7, 6), (6, 7, 5, 4), (4, 5, 1, 0), (2, 6, 4, 0), (7, 3, 1, 5)])
_uv = me_cube_011.uv_layers.new(name='UVMap')
_uv.uv.foreach_set('vector', [0.2031, 0.8438, 0.25, 0.8438, 0.25, 0.9062, 0.2031, 0.9062, 0.2031, 0.8438, 0.25, 0.8438, 0.25, 0.9062, 0.2031, 0.9062, 0.2031, 0.8438, 0.25, 0.8438, 0.25, 0.9062, 0.2031, 0.9062, 0.2031, 0.8438, 0.25, 0.8438, 0.25, 0.9062, 0.2031, 0.9062, 0.2031, 0.8438, 0.25, 0.8438, 0.25, 0.9062, 0.2031, 0.9062, 0.2031, 0.8438, 0.25, 0.8438, 0.25, 0.9062, 0.2031, 0.9062])
me_cube_011.use_remesh_preserve_volume = False
me_cube_011.use_remesh_preserve_attributes = False
me_cube_011.use_mirror_vertex_groups = False
me_cube_011.update()
me_rightfoot = bpy.data.meshes.new('rightfoot')
me_rightfoot.from_pydata([(0.1693, 0.1488, -0.0625), (-0.07221, 0.2135, -0.0625), (-0.07221, 0.2135, 0.0625), (0.1693, 0.1488, 0.0625), (-0.1693, -0.1488, -0.0625), (0.07221, -0.2135, -0.0625), (0.07221, -0.2135, 0.0625), (-0.1693, -0.1488, 0.0625)], [], [(0, 1, 2, 3), (4, 5, 6, 7), (3, 2, 7, 6), (5, 4, 1, 0), (5, 0, 3, 6), (1, 4, 7, 2)])
_uv = me_rightfoot.uv_layers.new(name='UVMap')
_uv.uv.foreach_set('vector', [0.625, 0.4688, 0.6875, 0.4688, 0.6875, 0.5312, 0.625, 0.5312, 0.7812, 0.4688, 0.8438, 0.4688, 0.8438, 0.5312, 0.7812, 0.5312, 0.625, 0.5312, 0.6875, 0.5312, 0.6875, 0.7188, 0.625, 0.7188, 0.6875, 0.5312, 0.75, 0.5312, 0.75, 0.7188, 0.6875, 0.7188, 0.5312, 0.4688, 0.625, 0.4688, 0.625, 0.5312, 0.5312, 0.5312, 0.6875, 0.4688, 0.7812, 0.4688, 0.7812, 0.5312, 0.6875, 0.5312])
me_rightfoot.use_remesh_preserve_volume = False
me_rightfoot.use_remesh_preserve_attributes = False
me_rightfoot.use_mirror_vertex_groups = False
me_rightfoot.update()

# ---- objects
ob_head = bpy.data.objects.new('head', me_head)
ob_rightarm1 = bpy.data.objects.new('rightarm1', me_rightarm1)
ob_cube_006 = bpy.data.objects.new('Cube.006', me_cube_013)
ob_rightarm2 = bpy.data.objects.new('rightarm2', me_rightarm2)
ob_cube_008 = bpy.data.objects.new('Cube.008', me_cube_016)
ob_leftarm3 = bpy.data.objects.new('leftarm3', me_leftarm3)
ob_cube_003 = bpy.data.objects.new('Cube.003', me_cube_010)
ob_leftarm1 = bpy.data.objects.new('leftarm1', me_leftarm1)
ob_cube_005 = bpy.data.objects.new('Cube.005', me_cube_012)
ob_leftarm2 = bpy.data.objects.new('leftarm2', me_leftarm2)
ob_cube_007 = bpy.data.objects.new('Cube.007', me_cube_014)
ob_cube_002 = bpy.data.objects.new('Cube.002', me_cube_009)
ob_cube_001 = bpy.data.objects.new('Cube.001', me_cube_007)
ob_eyebrow = bpy.data.objects.new('eyebrow', me_eyebrow)
ob_cube = bpy.data.objects.new('Cube', me_cube_001)
ob_leftfoot = bpy.data.objects.new('leftfoot', me_leftfoot)
ob_rightarm3 = bpy.data.objects.new('rightarm3', me_rightarm3)
ob_cube_004 = bpy.data.objects.new('Cube.004', me_cube_011)
ob_rightfoot = bpy.data.objects.new('rightfoot', me_rightfoot)

# ---- transforms, parenting, visibility, modifiers, constraints
ob_head.location = (0.0, 1.527e-07, 0.5625)
ob_head.lineart.crease_threshold = 0.0
ob_rightarm1.parent = ob_head
ob_rightarm1.matrix_parent_inverse = Matrix(((1.0, 0.0, 0.0, 0.0), (0.0, 1.0, 0.0, -1.527e-07), (0.0, 0.0, 1.0, -0.5625), (0.0, 0.0, 0.0, 1.0)))
ob_rightarm1.location = (0.5905, 0.1075, 0.7634)
ob_rightarm1.lineart.crease_threshold = 0.0
ob_cube_006.parent = ob_rightarm1
ob_cube_006.matrix_parent_inverse = Matrix(((1.0, 0.0, 0.0, -0.5905), (0.0, 1.0, 0.0, -0.1075), (0.0, 0.0, 1.0, -0.7634), (0.0, 0.0, 0.0, 1.0)))
ob_cube_006.location = (0.5985, 0.2558, 0.8)
ob_cube_006.lineart.crease_threshold = 0.0
ob_rightarm2.parent = ob_rightarm1
ob_rightarm2.matrix_parent_inverse = Matrix(((1.0, 0.0, 0.0, -0.5905), (0.0, 1.0, 0.0, -0.1075), (0.0, 0.0, 1.0, -0.7634), (0.0, 0.0, 0.0, 1.0)))
ob_rightarm2.location = (0.809, 0.3475, 0.7572)
ob_rightarm2.lineart.crease_threshold = 0.0
ob_cube_008.parent = ob_rightarm2
ob_cube_008.matrix_parent_inverse = Matrix(((1.0, 0.0, 0.0, -0.809), (0.0, 1.0, 0.0, -0.3475), (0.0, 0.0, 1.0, -0.7572), (0.0, 0.0, 0.0, 1.0)))
ob_cube_008.location = (0.7973, 0.2972, 0.8924)
ob_cube_008.lineart.crease_threshold = 0.0
ob_leftarm3.parent = ob_head
ob_leftarm3.matrix_parent_inverse = Matrix(((1.0, 0.0, 0.0, 0.0), (0.0, 1.0, 0.0, -1.527e-07), (0.0, 0.0, 1.0, -0.5625), (0.0, 0.0, 0.0, 1.0)))
ob_leftarm3.location = (-0.3425, 0.4489, 0.407)
ob_leftarm3.lineart.crease_threshold = 0.0
ob_cube_003.parent = ob_leftarm3
ob_cube_003.matrix_parent_inverse = Matrix(((1.0, 0.0, 0.0, 0.3425), (0.0, 1.0, 0.0, -0.4489), (0.0, 0.0, 1.0, -0.407), (0.0, 0.0, 0.0, 1.0)))
ob_cube_003.location = (-0.453, 0.5223, 0.4278)
ob_cube_003.lineart.crease_threshold = 0.0
ob_leftarm1.parent = ob_head
ob_leftarm1.matrix_parent_inverse = Matrix(((1.0, 0.0, 0.0, 0.0), (0.0, 1.0, 0.0, -1.527e-07), (0.0, 0.0, 1.0, -0.5625), (0.0, 0.0, 0.0, 1.0)))
ob_leftarm1.location = (-0.5905, 0.1075, 0.7634)
ob_leftarm1.lineart.crease_threshold = 0.0
ob_cube_005.parent = ob_leftarm1
ob_cube_005.matrix_parent_inverse = Matrix(((1.0, 0.0, 0.0, 0.5905), (0.0, 1.0, 0.0, -0.1075), (0.0, 0.0, 1.0, -0.7634), (0.0, 0.0, 0.0, 1.0)))
ob_cube_005.location = (-0.5985, 0.2558, 0.8)
ob_cube_005.lineart.crease_threshold = 0.0
ob_leftarm2.parent = ob_leftarm1
ob_leftarm2.matrix_parent_inverse = Matrix(((1.0, 0.0, 0.0, 0.5905), (0.0, 1.0, 0.0, -0.1075), (0.0, 0.0, 1.0, -0.7634), (0.0, 0.0, 0.0, 1.0)))
ob_leftarm2.location = (-0.809, 0.3475, 0.7572)
ob_leftarm2.lineart.crease_threshold = 0.0
ob_cube_007.parent = ob_leftarm2
ob_cube_007.matrix_parent_inverse = Matrix(((1.0, 0.0, 0.0, 0.809), (0.0, 1.0, 0.0, -0.3475), (0.0, 0.0, 1.0, -0.7572), (0.0, 0.0, 0.0, 1.0)))
ob_cube_007.location = (-0.7973, 0.2972, 0.8924)
ob_cube_007.lineart.crease_threshold = 0.0
ob_cube_002.parent = ob_head
ob_cube_002.matrix_parent_inverse = Matrix(((1.0, 0.0, 0.0, 0.0), (0.0, 1.0, 0.0, -1.527e-07), (0.0, 0.0, 1.0, -0.5625), (0.0, 0.0, 0.0, 1.0)))
ob_cube_002.location = (-0.3549, 0.4627, 0.6915)
ob_cube_002.lineart.crease_threshold = 0.0
ob_cube_001.parent = ob_head
ob_cube_001.matrix_parent_inverse = Matrix(((1.0, 0.0, 0.0, 0.0), (0.0, 1.0, 0.0, -1.527e-07), (0.0, 0.0, 1.0, -0.5625), (0.0, 0.0, 0.0, 1.0)))
ob_cube_001.location = (0.3549, 0.4627, 0.6915)
ob_cube_001.lineart.crease_threshold = 0.0
ob_eyebrow.parent = ob_head
ob_eyebrow.matrix_parent_inverse = Matrix(((1.0, 0.0, 0.0, 0.0), (0.0, 1.0, 0.0, -1.527e-07), (0.0, 0.0, 1.0, -0.5625), (0.0, 0.0, 0.0, 1.0)))
ob_eyebrow.location = (0.0, 0.4605, 0.8113)
ob_eyebrow.lineart.crease_threshold = 0.0
ob_cube.parent = ob_head
ob_cube.matrix_parent_inverse = Matrix(((1.0, 0.0, 0.0, 0.0), (0.0, 1.0, 0.0, -1.527e-07), (0.0, 0.0, 1.0, -0.5625), (0.0, 0.0, 0.0, 1.0)))
ob_cube.location = (-0.3776, 0.4478, 0.9466)
ob_cube.lineart.crease_threshold = 0.0
ob_leftfoot.parent = ob_head
ob_leftfoot.matrix_parent_inverse = Matrix(((1.0, 0.0, 0.0, 0.0), (0.0, 1.0, 0.0, -1.527e-07), (0.0, 0.0, 1.0, -0.5625), (0.0, 0.0, 0.0, 1.0)))
ob_leftfoot.location = (-0.2662, -0.002129, 0.0625)
ob_leftfoot.lineart.crease_threshold = 0.0
ob_rightarm3.parent = ob_head
ob_rightarm3.matrix_parent_inverse = Matrix(((1.0, 0.0, 0.0, 0.0), (0.0, 1.0, 0.0, -1.527e-07), (0.0, 0.0, 1.0, -0.5625), (0.0, 0.0, 0.0, 1.0)))
ob_rightarm3.location = (0.3672, 0.5075, 0.4174)
ob_rightarm3.lineart.crease_threshold = 0.0
ob_cube_004.parent = ob_rightarm3
ob_cube_004.matrix_parent_inverse = Matrix(((1.0, 0.0, 0.0, -0.3672), (0.0, 1.0, 0.0, -0.5075), (0.0, 0.0, 1.0, -0.4174), (0.0, 0.0, 0.0, 1.0)))
ob_cube_004.location = (0.4605, 0.5858, 0.4482)
ob_cube_004.lineart.crease_threshold = 0.0
ob_rightfoot.parent = ob_head
ob_rightfoot.matrix_parent_inverse = Matrix(((1.0, 0.0, 0.0, 0.0), (0.0, 1.0, 0.0, -1.527e-07), (0.0, 0.0, 1.0, -0.5625), (0.0, 0.0, 0.0, 1.0)))
ob_rightfoot.location = (0.2662, -0.002129, 0.0625)
ob_rightfoot.lineart.crease_threshold = 0.0

# ---- collection membership
col_collection_1.objects.link(ob_head)
col_collection_1.objects.link(ob_rightarm1)
col_collection_1.objects.link(ob_cube_006)
col_collection_1.objects.link(ob_rightarm2)
col_collection_1.objects.link(ob_cube_008)
col_collection_1.objects.link(ob_leftarm3)
col_collection_1.objects.link(ob_cube_003)
col_collection_1.objects.link(ob_leftarm1)
col_collection_1.objects.link(ob_cube_005)
col_collection_1.objects.link(ob_leftarm2)
col_collection_1.objects.link(ob_cube_007)
col_collection_1.objects.link(ob_cube_002)
col_collection_1.objects.link(ob_cube_001)
col_collection_1.objects.link(ob_eyebrow)
col_collection_1.objects.link(ob_cube)
col_collection_1.objects.link(ob_leftfoot)
col_collection_1.objects.link(ob_rightarm3)
col_collection_1.objects.link(ob_cube_004)
col_collection_1.objects.link(ob_rightfoot)

# ---- scene / render settings (as saved in the file)
scene.frame_start = 1; scene.frame_end = 250; scene.frame_set(1)
scene.render.engine = 'BLENDER_EEVEE_NEXT'
scene.render.resolution_percentage = 50
scene.render.dither_intensity = 0.0
scene.cycles.use_denoising = False
scene.cycles.samples = 128
scene.cycles.sampling_pattern = 'TABULATED_SOBOL'
scene.cycles.light_sampling_threshold = 0.0
scene.cycles.use_adaptive_sampling = False
scene.cycles.use_light_tree = False
scene.cycles.blur_glossy = 0.0
scene.cycles.sample_clamp_indirect = 0.0
scene.view_settings.view_transform = 'Standard'
bpy.context.view_layer.update()

# ---- added for rendering (the .blend has no active camera and no usable light): camera, sun
cam_auto = bpy.data.cameras.new('AutoCamera')
cam_auto.lens = 50.0
cam_auto.sensor_width = 36.0
cam_auto.clip_end = 1000.0
ob_auto_camera = bpy.data.objects.new('AutoCamera', cam_auto)
scene.collection.objects.link(ob_auto_camera)
ob_auto_camera.location = (2.35892, -2.69212, 2.40276)
ob_auto_camera.rotation_euler = (1.09748, -7.21219e-08, 0.694738)
scene.camera = ob_auto_camera
light_auto_sun = bpy.data.lights.new('AutoSun', 'SUN')
light_auto_sun.energy = 3.0
light_auto_sun.angle = 0.0523599
ob_auto_sun = bpy.data.objects.new('AutoSun', light_auto_sun)
scene.collection.objects.link(ob_auto_sun)
ob_auto_sun.rotation_euler = (0.872665, 0.174533, 0.523599)
bpy.context.view_layer.update()
